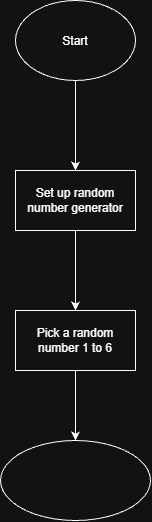

The diagram above was exported from draw.io. Its source (the exported page's mxGraphModel, read from the mxfile embedded in the PNG):
<mxGraphModel dx="965" dy="550" grid="1" gridSize="10" guides="1" tooltips="1" connect="1" arrows="1" fold="1" page="1" pageScale="1" pageWidth="850" pageHeight="1100" math="0" shadow="0">
  <root>
    <mxCell id="0" />
    <mxCell id="1" parent="0" />
    <mxCell id="4-GKhl-X7hfSBOE2cnyp-3" edge="1" parent="1" source="4-GKhl-X7hfSBOE2cnyp-1" style="edgeStyle=orthogonalEdgeStyle;rounded=0;orthogonalLoop=1;jettySize=auto;html=1;" target="4-GKhl-X7hfSBOE2cnyp-2" value="">
      <mxGeometry relative="1" as="geometry" />
    </mxCell>
    <mxCell id="4-GKhl-X7hfSBOE2cnyp-1" parent="1" style="ellipse;whiteSpace=wrap;html=1;shapeInside=1;" value="Start" vertex="1">
      <mxGeometry height="80" width="120" x="250" y="50" as="geometry" />
    </mxCell>
    <mxCell id="4-GKhl-X7hfSBOE2cnyp-5" edge="1" parent="1" source="4-GKhl-X7hfSBOE2cnyp-2" style="edgeStyle=orthogonalEdgeStyle;rounded=0;orthogonalLoop=1;jettySize=auto;html=1;" target="4-GKhl-X7hfSBOE2cnyp-4" value="">
      <mxGeometry relative="1" as="geometry" />
    </mxCell>
    <mxCell id="4-GKhl-X7hfSBOE2cnyp-2" parent="1" style="whiteSpace=wrap;html=1;" value="Set up random number generator" vertex="1">
      <mxGeometry height="60" width="120" x="250" y="220" as="geometry" />
    </mxCell>
    <mxCell id="4-GKhl-X7hfSBOE2cnyp-7" edge="1" parent="1" source="4-GKhl-X7hfSBOE2cnyp-4" style="edgeStyle=orthogonalEdgeStyle;rounded=0;orthogonalLoop=1;jettySize=auto;html=1;" target="4-GKhl-X7hfSBOE2cnyp-6" value="">
      <mxGeometry relative="1" as="geometry" />
    </mxCell>
    <mxCell id="4-GKhl-X7hfSBOE2cnyp-4" parent="1" style="whiteSpace=wrap;html=1;" value="Pick a random number 1 to 6" vertex="1">
      <mxGeometry height="60" width="120" x="250" y="360" as="geometry" />
    </mxCell>
    <mxCell id="4-GKhl-X7hfSBOE2cnyp-6" parent="1" style="ellipse;whiteSpace=wrap;html=1;shapeInside=1;" value="" vertex="1">
      <mxGeometry height="80" width="150" x="235" y="490" as="geometry" />
    </mxCell>
  </root>
</mxGraphModel>